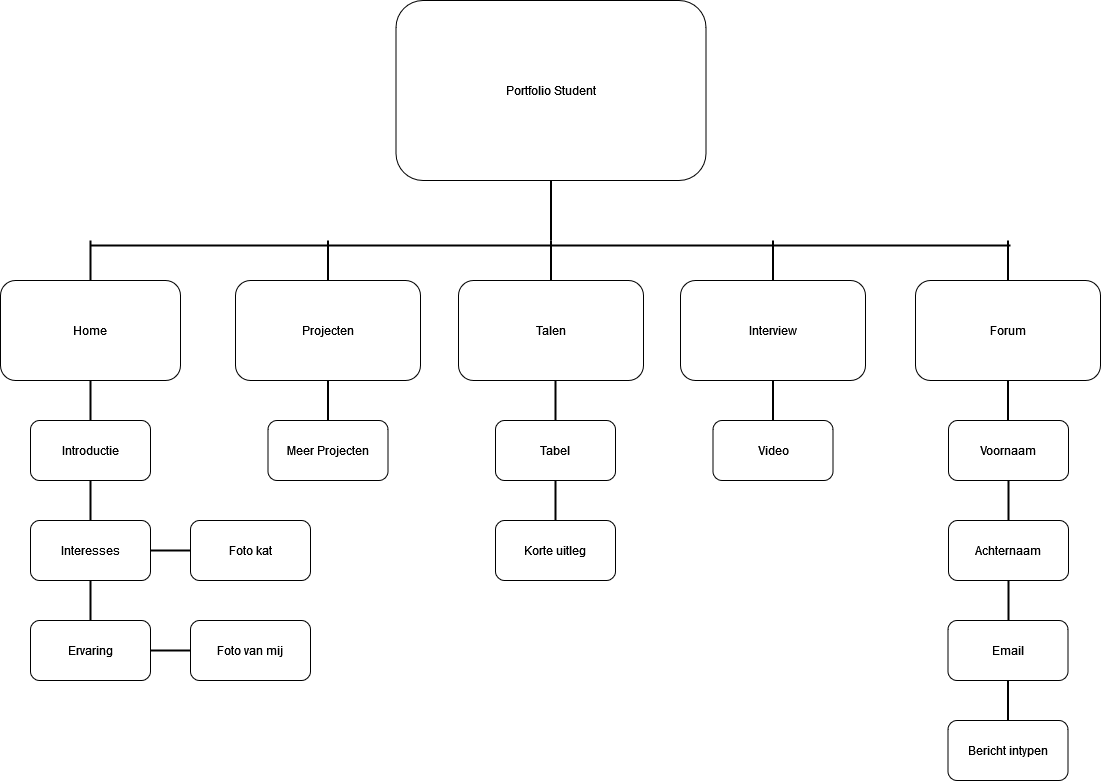

The diagram above was exported from draw.io. Its source (the exported page's mxGraphModel, read from the mxfile embedded in the PNG):
<mxGraphModel dx="1050" dy="558" grid="1" gridSize="10" guides="1" tooltips="1" connect="1" arrows="1" fold="1" page="1" pageScale="1" pageWidth="1100" pageHeight="850" math="0" shadow="0">
  <root>
    <mxCell id="0" />
    <mxCell id="1" parent="0" />
    <mxCell id="zeKEmTqyoFDyPaHkW6fa-1" value="Portfolio Student" style="rounded=1;whiteSpace=wrap;html=1;" parent="1" vertex="1">
      <mxGeometry x="395.5" width="310" height="180" as="geometry" />
    </mxCell>
    <mxCell id="zeKEmTqyoFDyPaHkW6fa-3" value="Home" style="rounded=1;whiteSpace=wrap;html=1;" parent="1" vertex="1">
      <mxGeometry y="280" width="180" height="100" as="geometry" />
    </mxCell>
    <mxCell id="zeKEmTqyoFDyPaHkW6fa-4" value="Projecten" style="rounded=1;whiteSpace=wrap;html=1;" parent="1" vertex="1">
      <mxGeometry x="235" y="280" width="185" height="100" as="geometry" />
    </mxCell>
    <mxCell id="zeKEmTqyoFDyPaHkW6fa-5" value="Talen" style="rounded=1;whiteSpace=wrap;html=1;" parent="1" vertex="1">
      <mxGeometry x="458" y="280" width="185" height="100" as="geometry" />
    </mxCell>
    <mxCell id="zeKEmTqyoFDyPaHkW6fa-6" value="Interview" style="rounded=1;whiteSpace=wrap;html=1;" parent="1" vertex="1">
      <mxGeometry x="680" y="280" width="185" height="100" as="geometry" />
    </mxCell>
    <mxCell id="zeKEmTqyoFDyPaHkW6fa-8" value="Forum" style="rounded=1;whiteSpace=wrap;html=1;" parent="1" vertex="1">
      <mxGeometry x="915" y="280" width="185" height="100" as="geometry" />
    </mxCell>
    <mxCell id="zeKEmTqyoFDyPaHkW6fa-11" value="" style="line;strokeWidth=2;direction=south;html=1;" parent="1" vertex="1">
      <mxGeometry x="545.5" y="180" width="10" height="60" as="geometry" />
    </mxCell>
    <mxCell id="zeKEmTqyoFDyPaHkW6fa-13" value="" style="line;strokeWidth=2;html=1;" parent="1" vertex="1">
      <mxGeometry x="90" y="240" width="920" height="10" as="geometry" />
    </mxCell>
    <mxCell id="zeKEmTqyoFDyPaHkW6fa-17" value="" style="line;strokeWidth=2;direction=south;html=1;" parent="1" vertex="1">
      <mxGeometry x="85" y="240" width="10" height="40" as="geometry" />
    </mxCell>
    <mxCell id="zeKEmTqyoFDyPaHkW6fa-18" value="" style="line;strokeWidth=2;direction=south;html=1;" parent="1" vertex="1">
      <mxGeometry x="322.5" y="240" width="10" height="40" as="geometry" />
    </mxCell>
    <mxCell id="zeKEmTqyoFDyPaHkW6fa-19" value="" style="line;strokeWidth=2;direction=south;html=1;" parent="1" vertex="1">
      <mxGeometry x="545.5" y="240" width="10" height="40" as="geometry" />
    </mxCell>
    <mxCell id="zeKEmTqyoFDyPaHkW6fa-20" value="" style="line;strokeWidth=2;direction=south;html=1;" parent="1" vertex="1">
      <mxGeometry x="757.5" y="240" width="30" height="40" as="geometry" />
    </mxCell>
    <mxCell id="zeKEmTqyoFDyPaHkW6fa-21" value="" style="line;strokeWidth=2;direction=south;html=1;" parent="1" vertex="1">
      <mxGeometry x="992.5" y="240" width="30" height="40" as="geometry" />
    </mxCell>
    <mxCell id="zeKEmTqyoFDyPaHkW6fa-22" value="" style="line;strokeWidth=2;direction=south;html=1;" parent="1" vertex="1">
      <mxGeometry x="85" y="380" width="10" height="40" as="geometry" />
    </mxCell>
    <mxCell id="zeKEmTqyoFDyPaHkW6fa-23" value="" style="line;strokeWidth=2;direction=south;html=1;" parent="1" vertex="1">
      <mxGeometry x="550" y="380" width="10" height="40" as="geometry" />
    </mxCell>
    <mxCell id="zeKEmTqyoFDyPaHkW6fa-25" value="" style="line;strokeWidth=2;direction=south;html=1;" parent="1" vertex="1">
      <mxGeometry x="1002.5" y="380" width="10" height="40" as="geometry" />
    </mxCell>
    <mxCell id="zeKEmTqyoFDyPaHkW6fa-26" value="" style="line;strokeWidth=2;direction=south;html=1;" parent="1" vertex="1">
      <mxGeometry x="632.5" y="380" width="280" height="40" as="geometry" />
    </mxCell>
    <mxCell id="zeKEmTqyoFDyPaHkW6fa-29" value="Introductie" style="rounded=1;whiteSpace=wrap;html=1;" parent="1" vertex="1">
      <mxGeometry x="30" y="420" width="120" height="60" as="geometry" />
    </mxCell>
    <mxCell id="zeKEmTqyoFDyPaHkW6fa-30" value="" style="line;strokeWidth=2;direction=south;html=1;" parent="1" vertex="1">
      <mxGeometry x="85" y="480" width="10" height="40" as="geometry" />
    </mxCell>
    <mxCell id="zeKEmTqyoFDyPaHkW6fa-31" value="Interesses" style="rounded=1;whiteSpace=wrap;html=1;" parent="1" vertex="1">
      <mxGeometry x="30" y="520" width="120" height="60" as="geometry" />
    </mxCell>
    <mxCell id="zeKEmTqyoFDyPaHkW6fa-32" value="Tabel" style="rounded=1;whiteSpace=wrap;html=1;" parent="1" vertex="1">
      <mxGeometry x="495" y="420" width="120" height="60" as="geometry" />
    </mxCell>
    <mxCell id="zeKEmTqyoFDyPaHkW6fa-33" value="Video" style="rounded=1;whiteSpace=wrap;html=1;" parent="1" vertex="1">
      <mxGeometry x="712.5" y="420" width="120" height="60" as="geometry" />
    </mxCell>
    <mxCell id="zeKEmTqyoFDyPaHkW6fa-34" value="Voornaam" style="rounded=1;whiteSpace=wrap;html=1;" parent="1" vertex="1">
      <mxGeometry x="948" y="420" width="120" height="60" as="geometry" />
    </mxCell>
    <mxCell id="zeKEmTqyoFDyPaHkW6fa-35" value="" style="line;strokeWidth=2;direction=south;html=1;" parent="1" vertex="1">
      <mxGeometry x="956.75" y="480" width="102.5" height="40" as="geometry" />
    </mxCell>
    <mxCell id="zeKEmTqyoFDyPaHkW6fa-37" value="Achternaam" style="rounded=1;whiteSpace=wrap;html=1;" parent="1" vertex="1">
      <mxGeometry x="948" y="520" width="120" height="60" as="geometry" />
    </mxCell>
    <mxCell id="zeKEmTqyoFDyPaHkW6fa-38" value="" style="line;strokeWidth=2;direction=south;html=1;" parent="1" vertex="1">
      <mxGeometry x="1003" y="580" width="10" height="40" as="geometry" />
    </mxCell>
    <mxCell id="zeKEmTqyoFDyPaHkW6fa-39" value="Email" style="rounded=1;whiteSpace=wrap;html=1;" parent="1" vertex="1">
      <mxGeometry x="947.5" y="620" width="120" height="60" as="geometry" />
    </mxCell>
    <mxCell id="zeKEmTqyoFDyPaHkW6fa-40" value="" style="line;strokeWidth=2;direction=south;html=1;" parent="1" vertex="1">
      <mxGeometry x="956.25" y="680" width="102.5" height="40" as="geometry" />
    </mxCell>
    <mxCell id="zeKEmTqyoFDyPaHkW6fa-41" value="Bericht intypen" style="rounded=1;whiteSpace=wrap;html=1;" parent="1" vertex="1">
      <mxGeometry x="947.5" y="720" width="120" height="60" as="geometry" />
    </mxCell>
    <mxCell id="zeKEmTqyoFDyPaHkW6fa-42" value="" style="line;strokeWidth=2;direction=south;html=1;" parent="1" vertex="1">
      <mxGeometry x="67.5" y="580" width="45" height="40" as="geometry" />
    </mxCell>
    <mxCell id="zeKEmTqyoFDyPaHkW6fa-43" value="Ervaring" style="rounded=1;whiteSpace=wrap;html=1;" parent="1" vertex="1">
      <mxGeometry x="30" y="620" width="120" height="60" as="geometry" />
    </mxCell>
    <mxCell id="zeKEmTqyoFDyPaHkW6fa-46" value="" style="line;strokeWidth=2;html=1;" parent="1" vertex="1">
      <mxGeometry x="150" y="645" width="40" height="10" as="geometry" />
    </mxCell>
    <mxCell id="zeKEmTqyoFDyPaHkW6fa-47" value="" style="line;strokeWidth=2;html=1;" parent="1" vertex="1">
      <mxGeometry x="150" y="545" width="40" height="10" as="geometry" />
    </mxCell>
    <mxCell id="zeKEmTqyoFDyPaHkW6fa-49" value="Foto van mij" style="rounded=1;whiteSpace=wrap;html=1;" parent="1" vertex="1">
      <mxGeometry x="190" y="620" width="120" height="60" as="geometry" />
    </mxCell>
    <mxCell id="zeKEmTqyoFDyPaHkW6fa-50" value="Foto kat" style="rounded=1;whiteSpace=wrap;html=1;" parent="1" vertex="1">
      <mxGeometry x="190" y="520" width="120" height="60" as="geometry" />
    </mxCell>
    <mxCell id="zeKEmTqyoFDyPaHkW6fa-51" value="" style="line;strokeWidth=2;direction=south;html=1;" parent="1" vertex="1">
      <mxGeometry x="550" y="480" width="10" height="40" as="geometry" />
    </mxCell>
    <mxCell id="zeKEmTqyoFDyPaHkW6fa-54" value="Korte uitleg" style="rounded=1;whiteSpace=wrap;html=1;" parent="1" vertex="1">
      <mxGeometry x="495" y="520" width="120" height="60" as="geometry" />
    </mxCell>
    <mxCell id="t-Dj8qVybR4Pyofg_4QS-1" value="" style="line;strokeWidth=2;direction=south;html=1;" vertex="1" parent="1">
      <mxGeometry x="322.5" y="380" width="10" height="40" as="geometry" />
    </mxCell>
    <mxCell id="t-Dj8qVybR4Pyofg_4QS-2" value="Meer Projecten" style="rounded=1;whiteSpace=wrap;html=1;" vertex="1" parent="1">
      <mxGeometry x="267.5" y="420" width="120" height="60" as="geometry" />
    </mxCell>
  </root>
</mxGraphModel>